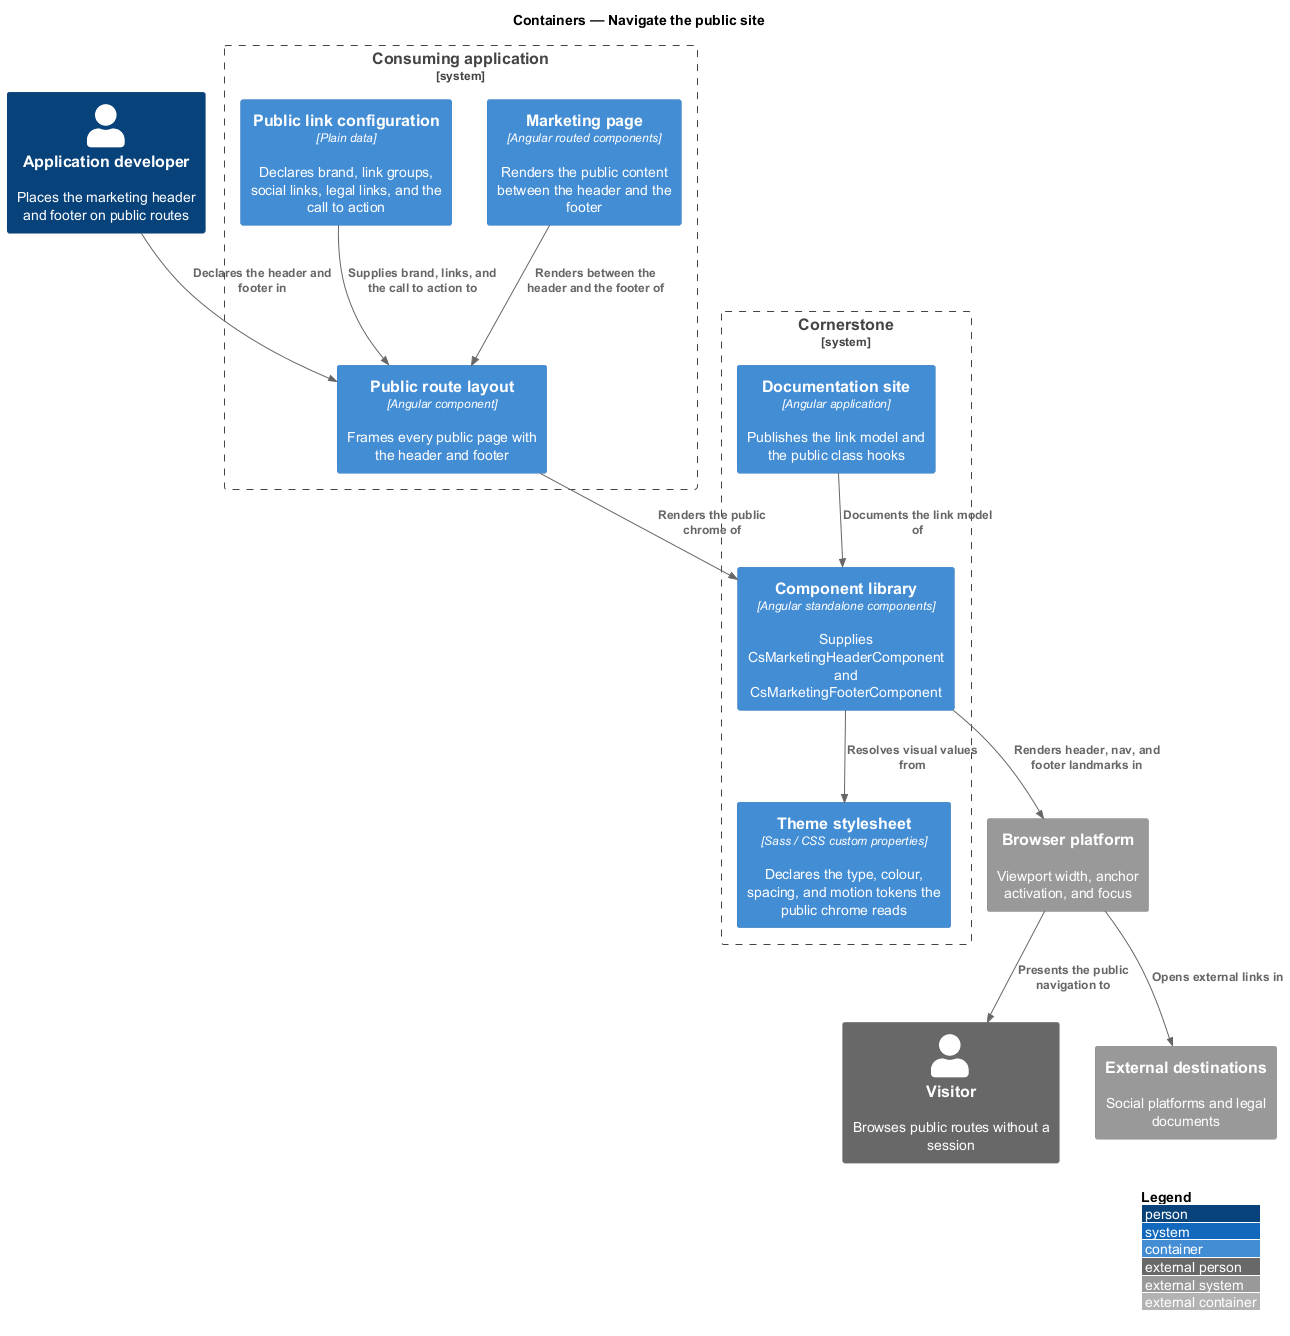

The diagram above was rendered by PlantUML. Its source (embedded in the PNG):
@startuml
!include <C4/C4_Container>
LAYOUT_WITH_LEGEND()
title Containers — Navigate the public site

Person(dev, "Application developer", "Places the marketing header and footer on public routes")
Person_Ext(visitor, "Visitor", "Browses public routes without a session")

System_Boundary(cornerstone, "Cornerstone") {
  Container(lib, "Component library", "Angular standalone components", "Supplies CsMarketingHeaderComponent and CsMarketingFooterComponent")
  Container(theme, "Theme stylesheet", "Sass / CSS custom properties", "Declares the type, colour, spacing, and motion tokens the public chrome reads")
  Container(docs, "Documentation site", "Angular application", "Publishes the link model and the public class hooks")
}

System_Boundary(app, "Consuming application") {
  Container(public, "Public route layout", "Angular component", "Frames every public page with the header and footer")
  Container(page, "Marketing page", "Angular routed components", "Renders the public content between the header and the footer")
  Container(config, "Public link configuration", "Plain data", "Declares brand, link groups, social links, legal links, and the call to action")
}

System_Ext(browser, "Browser platform", "Viewport width, anchor activation, and focus")
System_Ext(external, "External destinations", "Social platforms and legal documents")

Rel(dev, public, "Declares the header and footer in")
Rel(config, public, "Supplies brand, links, and the call to action to")
Rel(public, lib, "Renders the public chrome of")
Rel(page, public, "Renders between the header and the footer of")
Rel(lib, theme, "Resolves visual values from")
Rel(lib, browser, "Renders header, nav, and footer landmarks in")
Rel(browser, visitor, "Presents the public navigation to")
Rel(browser, external, "Opens external links in")
Rel(docs, lib, "Documents the link model of")
@enduml